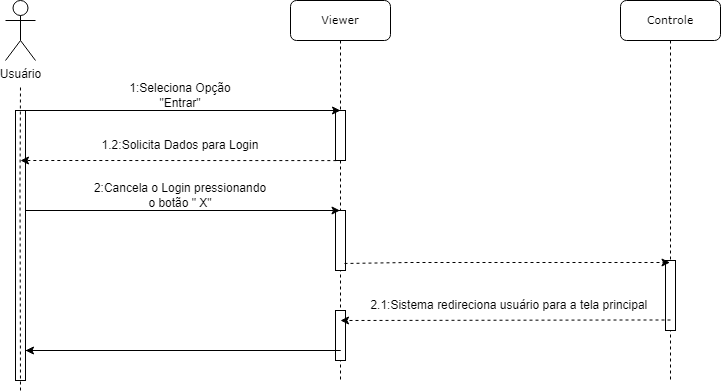

The diagram above was exported from draw.io. Its source (the exported page's mxGraphModel, read from the mxfile embedded in the PNG):
<mxGraphModel dx="1393" dy="797" grid="1" gridSize="10" guides="1" tooltips="1" connect="1" arrows="1" fold="1" page="1" pageScale="1" pageWidth="827" pageHeight="1169" math="0" shadow="0">
  <root>
    <mxCell id="0" />
    <mxCell id="1" parent="0" />
    <mxCell id="1v2kD8GrCIkIIxcGClIQ-1" value="&lt;font style=&quot;font-size: 11px;&quot;&gt;Viewer&lt;/font&gt;" style="shape=umlLifeline;perimeter=lifelinePerimeter;whiteSpace=wrap;html=1;container=1;collapsible=0;recursiveResize=0;outlineConnect=0;rounded=1;shadow=0;comic=0;labelBackgroundColor=none;strokeWidth=1;fontFamily=Verdana;fontSize=12;align=center;" parent="1" vertex="1">
      <mxGeometry x="420" y="70" width="100" height="380" as="geometry" />
    </mxCell>
    <mxCell id="1v2kD8GrCIkIIxcGClIQ-2" value="" style="html=1;points=[];perimeter=orthogonalPerimeter;rounded=0;shadow=0;comic=0;labelBackgroundColor=none;strokeWidth=1;fontFamily=Verdana;fontSize=12;align=center;" parent="1v2kD8GrCIkIIxcGClIQ-1" vertex="1">
      <mxGeometry x="45" y="110" width="10" height="50" as="geometry" />
    </mxCell>
    <mxCell id="1v2kD8GrCIkIIxcGClIQ-3" value="" style="endArrow=none;html=1;rounded=0;dashed=1;" parent="1v2kD8GrCIkIIxcGClIQ-1" source="1v2kD8GrCIkIIxcGClIQ-1" target="1v2kD8GrCIkIIxcGClIQ-2" edge="1">
      <mxGeometry width="50" height="50" relative="1" as="geometry">
        <mxPoint x="94.5" y="210" as="sourcePoint" />
        <mxPoint x="355" y="210" as="targetPoint" />
        <Array as="points" />
      </mxGeometry>
    </mxCell>
    <mxCell id="1v2kD8GrCIkIIxcGClIQ-4" value="" style="html=1;points=[];perimeter=orthogonalPerimeter;rounded=0;shadow=0;comic=0;labelBackgroundColor=none;strokeWidth=1;fontFamily=Verdana;fontSize=12;align=center;" parent="1v2kD8GrCIkIIxcGClIQ-1" vertex="1">
      <mxGeometry x="45" y="310" width="10" height="50" as="geometry" />
    </mxCell>
    <mxCell id="1v2kD8GrCIkIIxcGClIQ-5" value="" style="html=1;points=[];perimeter=orthogonalPerimeter;rounded=0;shadow=0;comic=0;labelBackgroundColor=none;strokeWidth=1;fontFamily=Verdana;fontSize=12;align=center;" parent="1v2kD8GrCIkIIxcGClIQ-1" vertex="1">
      <mxGeometry x="45" y="210" width="10" height="60" as="geometry" />
    </mxCell>
    <mxCell id="1v2kD8GrCIkIIxcGClIQ-6" value="" style="endArrow=classic;html=1;rounded=0;" parent="1v2kD8GrCIkIIxcGClIQ-1" target="1v2kD8GrCIkIIxcGClIQ-1" edge="1">
      <mxGeometry width="50" height="50" relative="1" as="geometry">
        <mxPoint x="-270" y="210" as="sourcePoint" />
        <mxPoint x="45" y="210" as="targetPoint" />
      </mxGeometry>
    </mxCell>
    <mxCell id="1v2kD8GrCIkIIxcGClIQ-8" value="Usuário" style="shape=umlActor;verticalLabelPosition=bottom;verticalAlign=top;html=1;outlineConnect=0;" parent="1" vertex="1">
      <mxGeometry x="135" y="70" width="30" height="60" as="geometry" />
    </mxCell>
    <mxCell id="1v2kD8GrCIkIIxcGClIQ-9" value="" style="html=1;points=[];perimeter=orthogonalPerimeter;rounded=0;shadow=0;comic=0;labelBackgroundColor=none;strokeWidth=1;fontFamily=Verdana;fontSize=12;align=center;" parent="1" vertex="1">
      <mxGeometry x="145" y="180" width="10" height="270" as="geometry" />
    </mxCell>
    <mxCell id="1v2kD8GrCIkIIxcGClIQ-10" value="" style="endArrow=none;dashed=1;html=1;rounded=0;" parent="1" edge="1">
      <mxGeometry width="50" height="50" relative="1" as="geometry">
        <mxPoint x="150" y="460" as="sourcePoint" />
        <mxPoint x="150" y="155" as="targetPoint" />
        <Array as="points">
          <mxPoint x="149.5" y="255" />
        </Array>
      </mxGeometry>
    </mxCell>
    <mxCell id="1v2kD8GrCIkIIxcGClIQ-12" value="" style="endArrow=classic;html=1;rounded=0;" parent="1" edge="1">
      <mxGeometry width="50" height="50" relative="1" as="geometry">
        <mxPoint x="150" y="180" as="sourcePoint" />
        <mxPoint x="470" y="180" as="targetPoint" />
      </mxGeometry>
    </mxCell>
    <mxCell id="1v2kD8GrCIkIIxcGClIQ-13" value="1:Seleciona Opção&lt;br&gt;&quot;Entrar&quot;" style="text;html=1;strokeColor=none;fillColor=none;align=center;verticalAlign=middle;whiteSpace=wrap;rounded=0;" parent="1" vertex="1">
      <mxGeometry x="220" y="150" width="180" height="30" as="geometry" />
    </mxCell>
    <mxCell id="1v2kD8GrCIkIIxcGClIQ-14" value="&lt;font style=&quot;font-size: 11px;&quot;&gt;Controle&lt;/font&gt;" style="shape=umlLifeline;perimeter=lifelinePerimeter;whiteSpace=wrap;html=1;container=1;collapsible=0;recursiveResize=0;outlineConnect=0;rounded=1;shadow=0;comic=0;labelBackgroundColor=none;strokeWidth=1;fontFamily=Verdana;fontSize=12;align=center;" parent="1" vertex="1">
      <mxGeometry x="750" y="70" width="100" height="380" as="geometry" />
    </mxCell>
    <mxCell id="1v2kD8GrCIkIIxcGClIQ-15" value="" style="endArrow=none;html=1;rounded=0;dashed=1;" parent="1v2kD8GrCIkIIxcGClIQ-14" source="1v2kD8GrCIkIIxcGClIQ-14" edge="1">
      <mxGeometry width="50" height="50" relative="1" as="geometry">
        <mxPoint x="94.5" y="210" as="sourcePoint" />
        <mxPoint x="50" y="160" as="targetPoint" />
        <Array as="points" />
      </mxGeometry>
    </mxCell>
    <mxCell id="1v2kD8GrCIkIIxcGClIQ-16" value="" style="html=1;points=[];perimeter=orthogonalPerimeter;rounded=0;shadow=0;comic=0;labelBackgroundColor=none;strokeWidth=1;fontFamily=Verdana;fontSize=12;align=center;" parent="1v2kD8GrCIkIIxcGClIQ-14" vertex="1">
      <mxGeometry x="45" y="260" width="10" height="70" as="geometry" />
    </mxCell>
    <mxCell id="1v2kD8GrCIkIIxcGClIQ-17" value="" style="endArrow=classic;html=1;rounded=0;exitX=0.083;exitY=1.002;exitDx=0;exitDy=0;exitPerimeter=0;dashed=1;" parent="1" source="1v2kD8GrCIkIIxcGClIQ-2" edge="1">
      <mxGeometry width="50" height="50" relative="1" as="geometry">
        <mxPoint x="520" y="310" as="sourcePoint" />
        <mxPoint x="150" y="230" as="targetPoint" />
      </mxGeometry>
    </mxCell>
    <mxCell id="1v2kD8GrCIkIIxcGClIQ-18" value="1.2:Solicita Dados para Login" style="text;html=1;strokeColor=none;fillColor=none;align=center;verticalAlign=middle;whiteSpace=wrap;rounded=0;" parent="1" vertex="1">
      <mxGeometry x="220" y="200" width="180" height="30" as="geometry" />
    </mxCell>
    <mxCell id="1v2kD8GrCIkIIxcGClIQ-20" value="" style="endArrow=classic;html=1;rounded=0;dashed=1;exitX=0.9;exitY=0.883;exitDx=0;exitDy=0;exitPerimeter=0;" parent="1" source="1v2kD8GrCIkIIxcGClIQ-5" target="1v2kD8GrCIkIIxcGClIQ-14" edge="1">
      <mxGeometry width="50" height="50" relative="1" as="geometry">
        <mxPoint x="470" y="332" as="sourcePoint" />
        <mxPoint x="490.00000000000006" y="329.5" as="targetPoint" />
        <Array as="points">
          <mxPoint x="540" y="332" />
          <mxPoint x="610" y="332" />
        </Array>
      </mxGeometry>
    </mxCell>
    <mxCell id="1v2kD8GrCIkIIxcGClIQ-23" value="2:Cancela o Login pressionando o botão &quot; X&quot;&lt;br&gt;" style="text;html=1;strokeColor=none;fillColor=none;align=center;verticalAlign=middle;whiteSpace=wrap;rounded=0;" parent="1" vertex="1">
      <mxGeometry x="220" y="250" width="180" height="30" as="geometry" />
    </mxCell>
    <mxCell id="1v2kD8GrCIkIIxcGClIQ-29" value="" style="endArrow=classic;html=1;rounded=0;" parent="1" edge="1">
      <mxGeometry width="50" height="50" relative="1" as="geometry">
        <mxPoint x="155" y="420" as="sourcePoint" />
        <mxPoint x="155" y="420" as="targetPoint" />
        <Array as="points">
          <mxPoint x="470" y="420" />
        </Array>
      </mxGeometry>
    </mxCell>
    <mxCell id="RhBSTSQm8HHd3kDrs1o7-1" value="2.1&lt;span style=&quot;&quot;&gt;:Sistema redireciona usuário para a tela principal&amp;nbsp;&lt;/span&gt;" style="text;html=1;align=center;verticalAlign=middle;resizable=0;points=[];autosize=1;strokeColor=none;fillColor=none;" parent="1" vertex="1">
      <mxGeometry x="490" y="360" width="300" height="30" as="geometry" />
    </mxCell>
    <mxCell id="1v2kD8GrCIkIIxcGClIQ-7" value="" style="endArrow=classic;html=1;rounded=0;dashed=1;entryX=0.5;entryY=0.2;entryDx=0;entryDy=0;entryPerimeter=0;" parent="1" edge="1" target="1v2kD8GrCIkIIxcGClIQ-4">
      <mxGeometry width="50" height="50" relative="1" as="geometry">
        <mxPoint x="800" y="389.5" as="sourcePoint" />
        <mxPoint x="480" y="390" as="targetPoint" />
        <Array as="points">
          <mxPoint x="760.5" y="389.5" />
        </Array>
      </mxGeometry>
    </mxCell>
  </root>
</mxGraphModel>